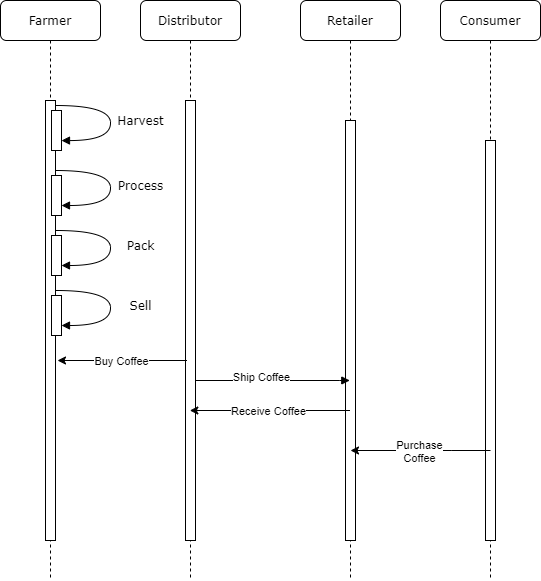

The diagram above was exported from draw.io. Its source (the exported page's mxGraphModel, read from the mxfile embedded in the PNG):
<mxGraphModel dx="2426" dy="939" grid="1" gridSize="10" guides="1" tooltips="1" connect="1" arrows="1" fold="1" page="1" pageScale="1" pageWidth="1100" pageHeight="850" background="#ffffff" math="0" shadow="0">
  <root>
    <mxCell id="0" />
    <mxCell id="1" parent="0" />
    <mxCell id="7baba1c4bc27f4b0-2" value="Distributor" style="shape=umlLifeline;perimeter=lifelinePerimeter;whiteSpace=wrap;html=1;container=1;collapsible=0;recursiveResize=0;outlineConnect=0;rounded=1;shadow=0;comic=0;labelBackgroundColor=none;strokeWidth=1;fontFamily=Verdana;fontSize=12;align=center;" parent="1" vertex="1">
      <mxGeometry x="240" y="80" width="100" height="580" as="geometry" />
    </mxCell>
    <mxCell id="7baba1c4bc27f4b0-10" value="" style="html=1;points=[];perimeter=orthogonalPerimeter;rounded=0;shadow=0;comic=0;labelBackgroundColor=none;strokeWidth=1;fontFamily=Verdana;fontSize=12;align=center;" parent="7baba1c4bc27f4b0-2" vertex="1">
      <mxGeometry x="45" y="100" width="10" height="440" as="geometry" />
    </mxCell>
    <mxCell id="7baba1c4bc27f4b0-3" value="Retailer" style="shape=umlLifeline;perimeter=lifelinePerimeter;whiteSpace=wrap;html=1;container=1;collapsible=0;recursiveResize=0;outlineConnect=0;rounded=1;shadow=0;comic=0;labelBackgroundColor=none;strokeWidth=1;fontFamily=Verdana;fontSize=12;align=center;" parent="1" vertex="1">
      <mxGeometry x="400" y="80" width="100" height="580" as="geometry" />
    </mxCell>
    <mxCell id="7baba1c4bc27f4b0-13" value="" style="html=1;points=[];perimeter=orthogonalPerimeter;rounded=0;shadow=0;comic=0;labelBackgroundColor=none;strokeWidth=1;fontFamily=Verdana;fontSize=12;align=center;" parent="7baba1c4bc27f4b0-3" vertex="1">
      <mxGeometry x="45" y="120" width="10" height="420" as="geometry" />
    </mxCell>
    <mxCell id="7baba1c4bc27f4b0-4" value="Consumer" style="shape=umlLifeline;perimeter=lifelinePerimeter;whiteSpace=wrap;html=1;container=1;collapsible=0;recursiveResize=0;outlineConnect=0;rounded=1;shadow=0;comic=0;labelBackgroundColor=none;strokeWidth=1;fontFamily=Verdana;fontSize=12;align=center;" parent="1" vertex="1">
      <mxGeometry x="540" y="80" width="100" height="580" as="geometry" />
    </mxCell>
    <mxCell id="7baba1c4bc27f4b0-8" value="Farmer" style="shape=umlLifeline;perimeter=lifelinePerimeter;whiteSpace=wrap;html=1;container=1;collapsible=0;recursiveResize=0;outlineConnect=0;rounded=1;shadow=0;comic=0;labelBackgroundColor=none;strokeWidth=1;fontFamily=Verdana;fontSize=12;align=center;" parent="1" vertex="1">
      <mxGeometry x="100" y="80" width="100" height="580" as="geometry" />
    </mxCell>
    <mxCell id="7baba1c4bc27f4b0-9" value="" style="html=1;points=[];perimeter=orthogonalPerimeter;rounded=0;shadow=0;comic=0;labelBackgroundColor=none;strokeWidth=1;fontFamily=Verdana;fontSize=12;align=center;" parent="7baba1c4bc27f4b0-8" vertex="1">
      <mxGeometry x="45" y="100" width="10" height="440" as="geometry" />
    </mxCell>
    <mxCell id="BNYl_cjP1Na6VZoKFqHP-2" value="" style="html=1;points=[];perimeter=orthogonalPerimeter;rounded=0;shadow=0;comic=0;labelBackgroundColor=none;strokeWidth=1;fontFamily=Verdana;fontSize=12;align=center;" vertex="1" parent="7baba1c4bc27f4b0-8">
      <mxGeometry x="51" y="110" width="10" height="40" as="geometry" />
    </mxCell>
    <mxCell id="BNYl_cjP1Na6VZoKFqHP-3" value="Harvest" style="html=1;verticalAlign=bottom;endArrow=block;labelBackgroundColor=none;fontFamily=Verdana;fontSize=12;elbow=vertical;edgeStyle=orthogonalEdgeStyle;curved=1;" edge="1" parent="7baba1c4bc27f4b0-8" target="BNYl_cjP1Na6VZoKFqHP-2">
      <mxGeometry x="0.1506" y="30" relative="1" as="geometry">
        <mxPoint x="55" y="105" as="sourcePoint" />
        <mxPoint x="55" y="170" as="targetPoint" />
        <Array as="points">
          <mxPoint x="110" y="105" />
          <mxPoint x="110" y="140" />
        </Array>
        <mxPoint as="offset" />
      </mxGeometry>
    </mxCell>
    <mxCell id="BNYl_cjP1Na6VZoKFqHP-8" value="" style="html=1;points=[];perimeter=orthogonalPerimeter;rounded=0;shadow=0;comic=0;labelBackgroundColor=none;strokeWidth=1;fontFamily=Verdana;fontSize=12;align=center;" vertex="1" parent="7baba1c4bc27f4b0-8">
      <mxGeometry x="51" y="175" width="10" height="40" as="geometry" />
    </mxCell>
    <mxCell id="BNYl_cjP1Na6VZoKFqHP-9" value="Process" style="html=1;verticalAlign=bottom;endArrow=block;labelBackgroundColor=none;fontFamily=Verdana;fontSize=12;elbow=vertical;edgeStyle=orthogonalEdgeStyle;curved=1;" edge="1" parent="7baba1c4bc27f4b0-8" target="BNYl_cjP1Na6VZoKFqHP-8">
      <mxGeometry x="0.1506" y="30" relative="1" as="geometry">
        <mxPoint x="55" y="170" as="sourcePoint" />
        <mxPoint x="-45" y="155" as="targetPoint" />
        <Array as="points">
          <mxPoint x="110" y="170" />
          <mxPoint x="110" y="205" />
        </Array>
        <mxPoint as="offset" />
      </mxGeometry>
    </mxCell>
    <mxCell id="BNYl_cjP1Na6VZoKFqHP-10" value="" style="html=1;points=[];perimeter=orthogonalPerimeter;rounded=0;shadow=0;comic=0;labelBackgroundColor=none;strokeWidth=1;fontFamily=Verdana;fontSize=12;align=center;" vertex="1" parent="7baba1c4bc27f4b0-8">
      <mxGeometry x="51" y="235" width="10" height="40" as="geometry" />
    </mxCell>
    <mxCell id="BNYl_cjP1Na6VZoKFqHP-11" value="Pack" style="html=1;verticalAlign=bottom;endArrow=block;labelBackgroundColor=none;fontFamily=Verdana;fontSize=12;elbow=vertical;edgeStyle=orthogonalEdgeStyle;curved=1;" edge="1" parent="7baba1c4bc27f4b0-8" target="BNYl_cjP1Na6VZoKFqHP-10">
      <mxGeometry x="0.1506" y="30" relative="1" as="geometry">
        <mxPoint x="55" y="230" as="sourcePoint" />
        <mxPoint x="-45" y="215" as="targetPoint" />
        <Array as="points">
          <mxPoint x="110" y="230" />
          <mxPoint x="110" y="265" />
        </Array>
        <mxPoint as="offset" />
      </mxGeometry>
    </mxCell>
    <mxCell id="BNYl_cjP1Na6VZoKFqHP-12" value="" style="html=1;points=[];perimeter=orthogonalPerimeter;rounded=0;shadow=0;comic=0;labelBackgroundColor=none;strokeWidth=1;fontFamily=Verdana;fontSize=12;align=center;" vertex="1" parent="7baba1c4bc27f4b0-8">
      <mxGeometry x="51" y="295" width="10" height="40" as="geometry" />
    </mxCell>
    <mxCell id="BNYl_cjP1Na6VZoKFqHP-13" value="Sell" style="html=1;verticalAlign=bottom;endArrow=block;labelBackgroundColor=none;fontFamily=Verdana;fontSize=12;elbow=vertical;edgeStyle=orthogonalEdgeStyle;curved=1;" edge="1" parent="7baba1c4bc27f4b0-8" target="BNYl_cjP1Na6VZoKFqHP-12">
      <mxGeometry x="0.1506" y="30" relative="1" as="geometry">
        <mxPoint x="55" y="290" as="sourcePoint" />
        <mxPoint x="-45" y="275" as="targetPoint" />
        <Array as="points">
          <mxPoint x="110" y="290" />
          <mxPoint x="110" y="325" />
        </Array>
        <mxPoint as="offset" />
      </mxGeometry>
    </mxCell>
    <mxCell id="7baba1c4bc27f4b0-16" value="" style="html=1;points=[];perimeter=orthogonalPerimeter;rounded=0;shadow=0;comic=0;labelBackgroundColor=none;strokeWidth=1;fontFamily=Verdana;fontSize=12;align=center;" parent="1" vertex="1">
      <mxGeometry x="585" y="220" width="10" height="400" as="geometry" />
    </mxCell>
    <mxCell id="7baba1c4bc27f4b0-14" value="" style="html=1;verticalAlign=bottom;endArrow=block;labelBackgroundColor=none;fontFamily=Verdana;fontSize=12;edgeStyle=elbowEdgeStyle;elbow=vertical;entryX=0.429;entryY=0.619;entryDx=0;entryDy=0;entryPerimeter=0;" parent="1" source="7baba1c4bc27f4b0-10" target="7baba1c4bc27f4b0-13" edge="1">
      <mxGeometry relative="1" as="geometry">
        <mxPoint x="370" y="200" as="sourcePoint" />
        <mxPoint x="440" y="450" as="targetPoint" />
        <Array as="points">
          <mxPoint x="350" y="460" />
        </Array>
      </mxGeometry>
    </mxCell>
    <mxCell id="BNYl_cjP1Na6VZoKFqHP-16" value="Ship Coffee" style="edgeLabel;html=1;align=center;verticalAlign=middle;resizable=0;points=[];" vertex="1" connectable="0" parent="7baba1c4bc27f4b0-14">
      <mxGeometry x="-0.7811" y="4" relative="1" as="geometry">
        <mxPoint x="48.53" as="offset" />
      </mxGeometry>
    </mxCell>
    <mxCell id="BNYl_cjP1Na6VZoKFqHP-14" value="" style="endArrow=classic;html=1;" edge="1" parent="1">
      <mxGeometry width="50" height="50" relative="1" as="geometry">
        <mxPoint x="286.49999999999955" y="439.9999999999998" as="sourcePoint" />
        <mxPoint x="157" y="440" as="targetPoint" />
        <Array as="points">
          <mxPoint x="237" y="440" />
        </Array>
      </mxGeometry>
    </mxCell>
    <mxCell id="BNYl_cjP1Na6VZoKFqHP-17" value="Buy Coffee" style="edgeLabel;html=1;align=center;verticalAlign=middle;resizable=0;points=[];" vertex="1" connectable="0" parent="BNYl_cjP1Na6VZoKFqHP-14">
      <mxGeometry x="0.0107" relative="1" as="geometry">
        <mxPoint as="offset" />
      </mxGeometry>
    </mxCell>
    <mxCell id="BNYl_cjP1Na6VZoKFqHP-18" value="" style="endArrow=classic;html=1;" edge="1" parent="1" source="7baba1c4bc27f4b0-3" target="7baba1c4bc27f4b0-2">
      <mxGeometry width="50" height="50" relative="1" as="geometry">
        <mxPoint x="410" y="350" as="sourcePoint" />
        <mxPoint x="760" y="300" as="targetPoint" />
        <Array as="points">
          <mxPoint x="380" y="490" />
        </Array>
      </mxGeometry>
    </mxCell>
    <mxCell id="BNYl_cjP1Na6VZoKFqHP-19" value="Receive Coffee" style="edgeLabel;html=1;align=center;verticalAlign=middle;resizable=0;points=[];" vertex="1" connectable="0" parent="BNYl_cjP1Na6VZoKFqHP-18">
      <mxGeometry x="0.0308" relative="1" as="geometry">
        <mxPoint as="offset" />
      </mxGeometry>
    </mxCell>
    <mxCell id="BNYl_cjP1Na6VZoKFqHP-22" value="" style="endArrow=classic;html=1;" edge="1" parent="1">
      <mxGeometry width="50" height="50" relative="1" as="geometry">
        <mxPoint x="590" y="530" as="sourcePoint" />
        <mxPoint x="450.0035294117649" y="529.9999999999998" as="targetPoint" />
        <Array as="points">
          <mxPoint x="540.6800000000001" y="530" />
        </Array>
      </mxGeometry>
    </mxCell>
    <mxCell id="BNYl_cjP1Na6VZoKFqHP-23" value="Purchase&lt;br&gt;Coffee" style="edgeLabel;html=1;align=center;verticalAlign=middle;resizable=0;points=[];" vertex="1" connectable="0" parent="BNYl_cjP1Na6VZoKFqHP-22">
      <mxGeometry x="0.0308" relative="1" as="geometry">
        <mxPoint as="offset" />
      </mxGeometry>
    </mxCell>
  </root>
</mxGraphModel>